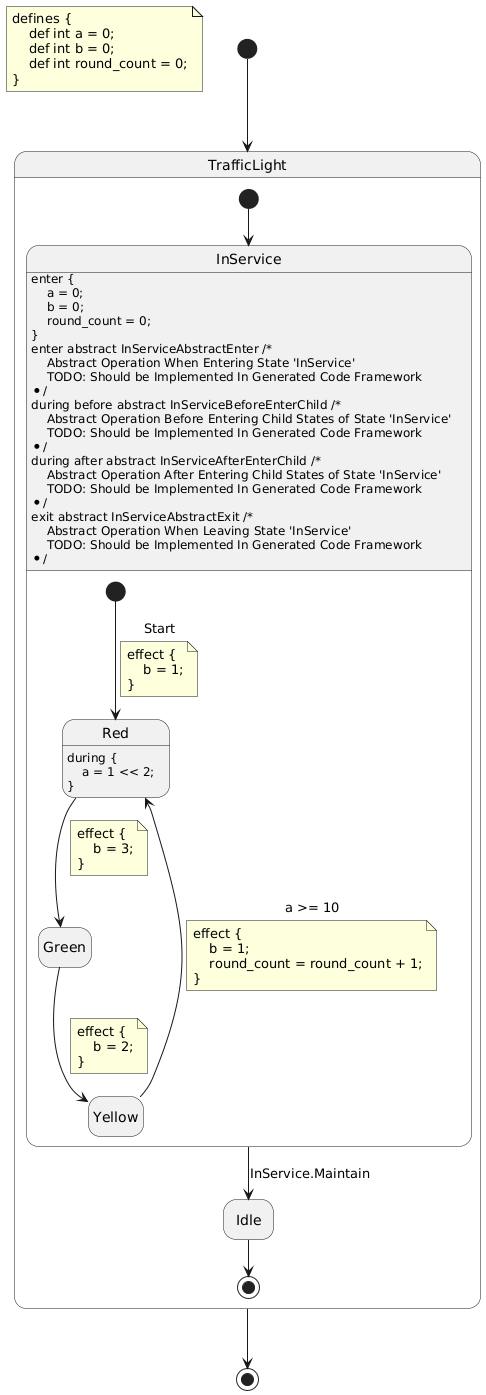

The diagram above was rendered by PlantUML. Its source (embedded in the PNG):
@startuml
hide empty description
note as DefinitionNote
defines {
    def int a = 0;
    def int b = 0;
    def int round_count = 0;
}
end note

state "TrafficLight" as traffic_light {
    state "InService" as traffic_light__in_service {
        state "Red" as traffic_light__in_service__red
        traffic_light__in_service__red : during {\n    a = 1 << 2;\n}
        state "Yellow" as traffic_light__in_service__yellow
        state "Green" as traffic_light__in_service__green
        [*] --> traffic_light__in_service__red : Start
        note on link
        effect {
            b = 1;
        }
        end note
        traffic_light__in_service__red --> traffic_light__in_service__green
        note on link
        effect {
            b = 3;
        }
        end note
        traffic_light__in_service__green --> traffic_light__in_service__yellow
        note on link
        effect {
            b = 2;
        }
        end note
        traffic_light__in_service__yellow --> traffic_light__in_service__red : a >= 10
        note on link
        effect {
            b = 1;
            round_count = round_count + 1;
        }
        end note
    }
    traffic_light__in_service : enter {\n    a = 0;\n    b = 0;\n    round_count = 0;\n}\nenter abstract InServiceAbstractEnter /*\n    Abstract Operation When Entering State 'InService'\n    TODO: Should be Implemented In Generated Code Framework\n*/\nduring before abstract InServiceBeforeEnterChild /*\n    Abstract Operation Before Entering Child States of State 'InService'\n    TODO: Should be Implemented In Generated Code Framework\n*/\nduring after abstract InServiceAfterEnterChild /*\n    Abstract Operation After Entering Child States of State 'InService'\n    TODO: Should be Implemented In Generated Code Framework\n*/\nexit abstract InServiceAbstractExit /*\n    Abstract Operation When Leaving State 'InService'\n    TODO: Should be Implemented In Generated Code Framework\n*/
    state "Idle" as traffic_light__idle
    [*] --> traffic_light__in_service
    traffic_light__in_service --> traffic_light__idle : InService.Maintain
    traffic_light__idle --> [*]
}
[*] --> traffic_light
traffic_light --> [*]
@enduml